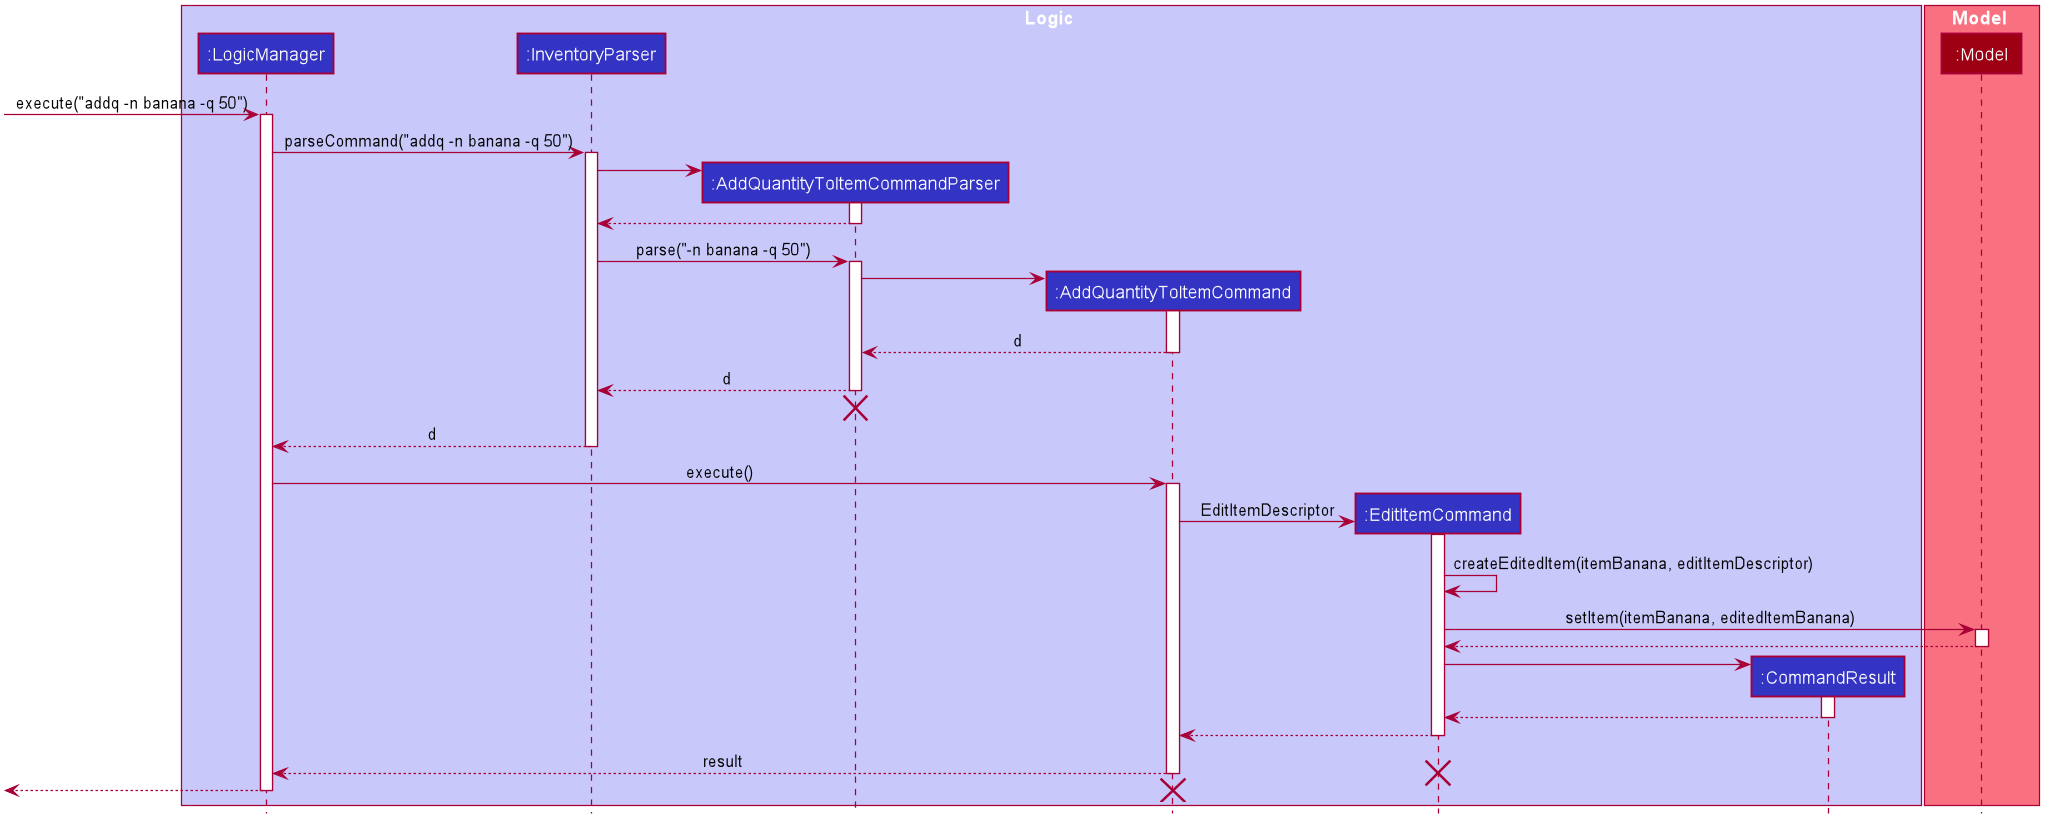

The diagram above was rendered by PlantUML. Its source (embedded in the PNG):
@startuml








skinparam BackgroundColor #FFFFFFF

skinparam Shadowing false

skinparam Class {
    FontColor #FFFFFF
    BorderThickness 1
    BorderColor #FFFFFF
    StereotypeFontColor #FFFFFF
    FontName Arial
}

skinparam Actor {
    BorderColor #000000
    Color #000000
    FontName Arial
}

skinparam Sequence {
    MessageAlign center
    BoxFontSize 15
    BoxPadding 0
    BoxFontColor #FFFFFF
    FontName Arial
}

skinparam Participant {
    FontColor #FFFFFFF
    Padding 20
}

skinparam MinClassWidth 50
skinparam ParticipantPadding 10
skinparam Shadowing false
skinparam DefaultTextAlignment center
skinparam packageStyle Rectangle

hide footbox
hide members
hide circle

box Logic #C8C8FA
participant ":LogicManager" as LogicManager #3333C4
participant ":InventoryParser" as InventoryParser #3333C4
participant ":AddQuantityToItemCommandParser" as AddQuantityToItemCommandParser #3333C4
participant ":AddQuantityToItemCommand" as AddQuantityToItemCommand #3333C4
participant ":EditItemCommand" as EditItemCommand #3333C4
participant ":CommandResult" as CommandResult #3333C4
end box

box Model #F97181
participant ":Model" as Model #9D0012
end box

[-> LogicManager : execute("addq -n banana -q 50")
activate LogicManager

LogicManager -> InventoryParser : parseCommand("addq -n banana -q 50")
activate InventoryParser

create AddQuantityToItemCommandParser
InventoryParser -> AddQuantityToItemCommandParser
activate AddQuantityToItemCommandParser

AddQuantityToItemCommandParser --> InventoryParser
deactivate AddQuantityToItemCommandParser

InventoryParser -> AddQuantityToItemCommandParser : parse("-n banana -q 50")
activate AddQuantityToItemCommandParser

create AddQuantityToItemCommand
AddQuantityToItemCommandParser -> AddQuantityToItemCommand
activate AddQuantityToItemCommand

AddQuantityToItemCommand --> AddQuantityToItemCommandParser : d
deactivate AddQuantityToItemCommand

AddQuantityToItemCommandParser --> InventoryParser : d
deactivate AddQuantityToItemCommandParser
AddQuantityToItemCommandParser -[hidden]-> InventoryParser
destroy AddQuantityToItemCommandParser

InventoryParser --> LogicManager : d
deactivate InventoryParser

LogicManager -> AddQuantityToItemCommand : execute()
activate AddQuantityToItemCommand

create EditItemCommand
AddQuantityToItemCommand -> EditItemCommand : EditItemDescriptor
activate EditItemCommand

EditItemCommand -> EditItemCommand : createEditedItem(itemBanana, editItemDescriptor)

EditItemCommand -> Model : setItem(itemBanana, editedItemBanana)
activate Model

Model --> EditItemCommand
deactivate Model

create CommandResult
EditItemCommand -> CommandResult
activate CommandResult

CommandResult --> EditItemCommand
deactivate CommandResult

EditItemCommand --> AddQuantityToItemCommand
deactivate EditItemCommand

AddQuantityToItemCommand --> LogicManager : result
deactivate AddQuantityToItemCommand

destroy EditItemCommand
[<--LogicManager
deactivate LogicManager
destroy AddQuantityToItemCommand
@enduml